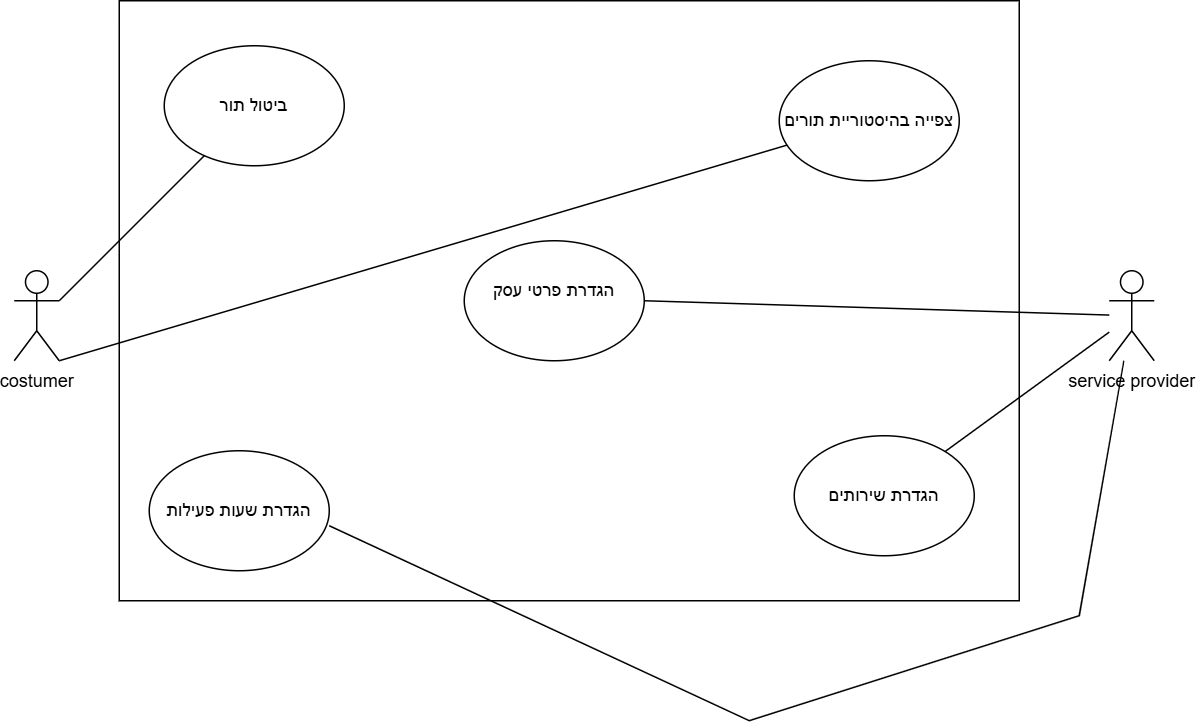

The diagram above was exported from draw.io. Its source (the exported page's mxGraphModel, read from the mxfile embedded in the PNG):
<mxGraphModel dx="1034" dy="570" grid="1" gridSize="10" guides="1" tooltips="1" connect="1" arrows="1" fold="1" page="1" pageScale="1" pageWidth="850" pageHeight="1100" math="0" shadow="0">
  <root>
    <mxCell id="0" />
    <mxCell id="1" parent="0" />
    <mxCell id="1dK180VOyfM4EdJY0Igy-1" value="service provider&lt;div&gt;&lt;br&gt;&lt;/div&gt;" style="shape=umlActor;verticalLabelPosition=bottom;verticalAlign=top;html=1;outlineConnect=0;" vertex="1" parent="1">
      <mxGeometry x="780" y="260" width="30" height="60" as="geometry" />
    </mxCell>
    <mxCell id="1dK180VOyfM4EdJY0Igy-2" value="costumer" style="shape=umlActor;verticalLabelPosition=bottom;verticalAlign=top;html=1;outlineConnect=0;" vertex="1" parent="1">
      <mxGeometry x="50" y="260" width="30" height="60" as="geometry" />
    </mxCell>
    <mxCell id="1dK180VOyfM4EdJY0Igy-8" value="" style="rounded=0;whiteSpace=wrap;html=1;" vertex="1" parent="1">
      <mxGeometry x="120" y="80" width="600" height="400" as="geometry" />
    </mxCell>
    <mxCell id="1dK180VOyfM4EdJY0Igy-9" value="&#10;הגדרת פרטי עסק&#10;&#10;" style="ellipse;whiteSpace=wrap;html=1;" vertex="1" parent="1">
      <mxGeometry x="350" y="240" width="120" height="80" as="geometry" />
    </mxCell>
    <mxCell id="1dK180VOyfM4EdJY0Igy-10" value="הגדרת שירותים" style="ellipse;whiteSpace=wrap;html=1;" vertex="1" parent="1">
      <mxGeometry x="570" y="370" width="120" height="80" as="geometry" />
    </mxCell>
    <mxCell id="1dK180VOyfM4EdJY0Igy-11" value="הגדרת שעות פעילות" style="ellipse;whiteSpace=wrap;html=1;" vertex="1" parent="1">
      <mxGeometry x="140" y="380" width="120" height="80" as="geometry" />
    </mxCell>
    <mxCell id="1dK180VOyfM4EdJY0Igy-12" value="צפייה בהיסטוריית תורים" style="ellipse;whiteSpace=wrap;html=1;" vertex="1" parent="1">
      <mxGeometry x="560" y="120" width="120" height="80" as="geometry" />
    </mxCell>
    <mxCell id="1dK180VOyfM4EdJY0Igy-13" value="ביטול תור" style="ellipse;whiteSpace=wrap;html=1;" vertex="1" parent="1">
      <mxGeometry x="150" y="110" width="120" height="80" as="geometry" />
    </mxCell>
    <mxCell id="1dK180VOyfM4EdJY0Igy-16" value="" style="endArrow=none;html=1;rounded=0;" edge="1" parent="1" target="1dK180VOyfM4EdJY0Igy-12">
      <mxGeometry width="50" height="50" relative="1" as="geometry">
        <mxPoint x="80" y="320" as="sourcePoint" />
        <mxPoint x="440" y="40" as="targetPoint" />
      </mxGeometry>
    </mxCell>
    <mxCell id="1dK180VOyfM4EdJY0Igy-18" value="" style="endArrow=none;html=1;rounded=0;" edge="1" parent="1" target="1dK180VOyfM4EdJY0Igy-13">
      <mxGeometry width="50" height="50" relative="1" as="geometry">
        <mxPoint x="80" y="280" as="sourcePoint" />
        <mxPoint x="130" y="230" as="targetPoint" />
      </mxGeometry>
    </mxCell>
    <mxCell id="1dK180VOyfM4EdJY0Igy-19" value="" style="endArrow=none;html=1;rounded=0;" edge="1" parent="1" source="1dK180VOyfM4EdJY0Igy-10" target="1dK180VOyfM4EdJY0Igy-1">
      <mxGeometry width="50" height="50" relative="1" as="geometry">
        <mxPoint x="670" y="390" as="sourcePoint" />
        <mxPoint x="720" y="340" as="targetPoint" />
      </mxGeometry>
    </mxCell>
    <mxCell id="1dK180VOyfM4EdJY0Igy-20" value="" style="endArrow=none;html=1;rounded=0;" edge="1" parent="1" target="1dK180VOyfM4EdJY0Igy-1">
      <mxGeometry width="50" height="50" relative="1" as="geometry">
        <mxPoint x="470" y="280" as="sourcePoint" />
        <mxPoint x="520" y="230" as="targetPoint" />
      </mxGeometry>
    </mxCell>
    <mxCell id="1dK180VOyfM4EdJY0Igy-21" value="" style="endArrow=none;html=1;rounded=0;" edge="1" parent="1" target="1dK180VOyfM4EdJY0Igy-1">
      <mxGeometry width="50" height="50" relative="1" as="geometry">
        <mxPoint x="260" y="430" as="sourcePoint" />
        <mxPoint x="310" y="380" as="targetPoint" />
        <Array as="points">
          <mxPoint x="540" y="560" />
          <mxPoint x="760" y="490" />
        </Array>
      </mxGeometry>
    </mxCell>
  </root>
</mxGraphModel>